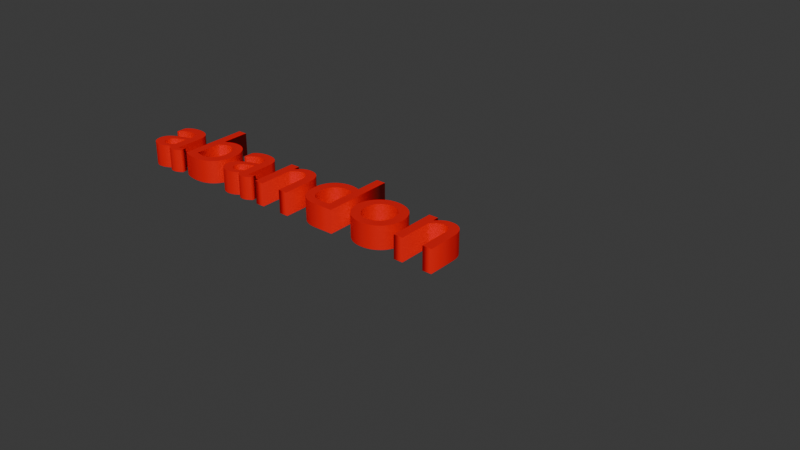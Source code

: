 # Source: abandon.blend  (saved by Blender 5.0.119; exported with 4.5.12 LTS)
import bpy
from mathutils import Matrix  # noqa: F401  (used for matrix-valued properties, if any)

bpy.ops.wm.read_factory_settings(use_empty=True)
scene = bpy.context.scene
scene.name = 'Scene'

# ---- collections
col_collection = bpy.data.collections.new('Collection'); scene.collection.children.link(col_collection)

# ---- materials (node trees are filled in below, after node groups)
mat_x = bpy.data.materials.new('材质')

# ---- material node trees
mat_x.use_nodes = True; mat_x.node_tree.nodes.clear()
_N = mat_x.node_tree.nodes; _L = mat_x.node_tree.links
n0 = _N.new('ShaderNodeBsdfPrincipled'); n0.name = '原理化 BSDF'; n0.location = (-200, 100)
n0.inputs[0].default_value = (1.0, 0.00526, 0.005589, 1.0)
n0.inputs[1].default_value = 0.1969
n1 = _N.new('ShaderNodeOutputMaterial'); n1.name = '材质输出'; n1.location = (200, 100)
_L.new(n0.outputs[0], n1.inputs[0])
n1.is_active_output = True

# ---- world
world_world = bpy.data.worlds.new('World'); scene.world = world_world
world_world.use_nodes = True; world_world.node_tree.nodes.clear()
_N = world_world.node_tree.nodes; _L = world_world.node_tree.links
n0 = _N.new('ShaderNodeOutputWorld'); n0.name = 'World Output'; n0.location = (200, 100)
n1 = _N.new('ShaderNodeBackground'); n1.name = 'Background'; n1.location = (-200, 100)
n1.inputs[0].default_value = (0.05088, 0.05088, 0.05088, 1.0)
_L.new(n1.outputs[0], n0.inputs[0])
n0.is_active_output = True
world_world.color = (0.05088, 0.05088, 0.05088)
world_world.sun_shadow_jitter_overblur = 0.0

# ---- curves / text
txt_x = bpy.data.curves.new('文本', 'FONT')
txt_x.dimensions = '2D'
txt_x.body = 'abandon'
txt_x.materials.append(mat_x)
txt_x.extrude = 0.11

# ---- objects
ob_x = bpy.data.objects.new('文本', txt_x)

# ---- transforms, parenting, visibility, modifiers, constraints
ob_x.location = (0.0, 0.0, 0.0)

# ---- collection membership
col_collection.objects.link(ob_x)

# ---- scene / render settings (as saved in the file)
scene.frame_start = 1; scene.frame_end = 250; scene.frame_set(1)
scene.render.engine = 'BLENDER_EEVEE_NEXT'
scene.render.bake_bias = 0.0
scene.render.bake_samples = 0
scene.cycles.sampling_pattern = 'TABULATED_SOBOL'
scene.eevee.use_volume_custom_range = False
bpy.context.view_layer.update()

# ---- added for rendering (the .blend has no active camera and no usable light): camera, sun
cam_auto = bpy.data.cameras.new('AutoCamera')
cam_auto.lens = 50.0
cam_auto.sensor_width = 36.0
cam_auto.clip_end = 1000.0
ob_auto_camera = bpy.data.objects.new('AutoCamera', cam_auto)
scene.collection.objects.link(ob_auto_camera)
ob_auto_camera.location = (7.94403, -5.88283, 4.13522)
ob_auto_camera.rotation_euler = (1.09748, -7.21219e-08, 0.694738)
scene.camera = ob_auto_camera
light_auto_sun = bpy.data.lights.new('AutoSun', 'SUN')
light_auto_sun.energy = 3.0
light_auto_sun.angle = 0.0523599
ob_auto_sun = bpy.data.objects.new('AutoSun', light_auto_sun)
scene.collection.objects.link(ob_auto_sun)
ob_auto_sun.rotation_euler = (0.872665, 0.174533, 0.523599)
bpy.context.view_layer.update()
